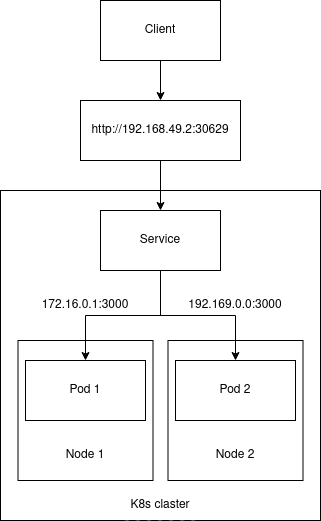

The diagram above was exported from draw.io. Its source (the exported page's mxGraphModel, read from the mxfile embedded in the PNG):
<mxGraphModel dx="1348" dy="793" grid="1" gridSize="10" guides="1" tooltips="1" connect="1" arrows="1" fold="1" page="1" pageScale="1" pageWidth="850" pageHeight="1100" math="0" shadow="0">
  <root>
    <mxCell id="0" />
    <mxCell id="1" parent="0" />
    <mxCell id="GhXSrR6dTGzceHkGh1rj-13" style="edgeStyle=orthogonalEdgeStyle;rounded=0;orthogonalLoop=1;jettySize=auto;html=1;" parent="1" source="GhXSrR6dTGzceHkGh1rj-1" target="GhXSrR6dTGzceHkGh1rj-6" edge="1">
      <mxGeometry relative="1" as="geometry" />
    </mxCell>
    <mxCell id="GhXSrR6dTGzceHkGh1rj-1" value="Client" style="rounded=0;whiteSpace=wrap;html=1;" parent="1" vertex="1">
      <mxGeometry x="380" y="130" width="120" height="60" as="geometry" />
    </mxCell>
    <mxCell id="GhXSrR6dTGzceHkGh1rj-2" value="" style="rounded=0;whiteSpace=wrap;html=1;fillStyle=auto;" parent="1" vertex="1">
      <mxGeometry x="280" y="320" width="320" height="330" as="geometry" />
    </mxCell>
    <mxCell id="GhXSrR6dTGzceHkGh1rj-4" value="Service" style="rounded=0;whiteSpace=wrap;html=1;" parent="1" vertex="1">
      <mxGeometry x="380" y="340" width="120" height="60" as="geometry" />
    </mxCell>
    <mxCell id="UDVSC-2o1cq4HLSlBz6y-1" style="edgeStyle=orthogonalEdgeStyle;rounded=0;orthogonalLoop=1;jettySize=auto;html=1;entryX=0.5;entryY=0;entryDx=0;entryDy=0;" edge="1" parent="1" source="GhXSrR6dTGzceHkGh1rj-6" target="GhXSrR6dTGzceHkGh1rj-4">
      <mxGeometry relative="1" as="geometry" />
    </mxCell>
    <mxCell id="GhXSrR6dTGzceHkGh1rj-6" value="http://192.168.49.2:30629" style="rounded=0;whiteSpace=wrap;html=1;" parent="1" vertex="1">
      <mxGeometry x="360" y="230" width="160" height="60" as="geometry" />
    </mxCell>
    <mxCell id="GhXSrR6dTGzceHkGh1rj-15" value="K8s claster" style="text;html=1;strokeColor=none;fillColor=default;align=center;verticalAlign=middle;whiteSpace=wrap;rounded=0;glass=0;fillStyle=dots;" parent="1" vertex="1">
      <mxGeometry x="400" y="620" width="80" height="30" as="geometry" />
    </mxCell>
    <mxCell id="0KZoJH5da6MKCxbaEFOo-1" value="" style="rounded=0;whiteSpace=wrap;html=1;" parent="1" vertex="1">
      <mxGeometry x="447.5" y="470" width="135" height="140" as="geometry" />
    </mxCell>
    <mxCell id="6PNy5Lf_JJgI5vNUF_Vb-1" value="&lt;div&gt;Pod 2&lt;/div&gt;" style="rounded=0;whiteSpace=wrap;html=1;" parent="1" vertex="1">
      <mxGeometry x="455" y="490" width="120" height="60" as="geometry" />
    </mxCell>
    <mxCell id="0KZoJH5da6MKCxbaEFOo-2" value="" style="rounded=0;whiteSpace=wrap;html=1;" parent="1" vertex="1">
      <mxGeometry x="297.5" y="470" width="135" height="140" as="geometry" />
    </mxCell>
    <mxCell id="0KZoJH5da6MKCxbaEFOo-3" value="&lt;div&gt;Pod 1&lt;br&gt;&lt;/div&gt;" style="rounded=0;whiteSpace=wrap;html=1;" parent="1" vertex="1">
      <mxGeometry x="305" y="490" width="120" height="60" as="geometry" />
    </mxCell>
    <mxCell id="UDVSC-2o1cq4HLSlBz6y-2" value="Node 1" style="text;html=1;strokeColor=none;fillColor=none;align=center;verticalAlign=middle;whiteSpace=wrap;rounded=0;" vertex="1" parent="1">
      <mxGeometry x="335" y="570" width="60" height="30" as="geometry" />
    </mxCell>
    <mxCell id="UDVSC-2o1cq4HLSlBz6y-3" value="Node 2" style="text;html=1;strokeColor=none;fillColor=none;align=center;verticalAlign=middle;whiteSpace=wrap;rounded=0;" vertex="1" parent="1">
      <mxGeometry x="485" y="570" width="60" height="30" as="geometry" />
    </mxCell>
    <mxCell id="UDVSC-2o1cq4HLSlBz6y-5" style="edgeStyle=orthogonalEdgeStyle;rounded=0;orthogonalLoop=1;jettySize=auto;html=1;entryX=0.5;entryY=0;entryDx=0;entryDy=0;" edge="1" parent="1" source="GhXSrR6dTGzceHkGh1rj-4" target="0KZoJH5da6MKCxbaEFOo-3">
      <mxGeometry relative="1" as="geometry" />
    </mxCell>
    <mxCell id="UDVSC-2o1cq4HLSlBz6y-6" value="172.16.0.1:3000" style="text;html=1;strokeColor=none;fillColor=none;align=center;verticalAlign=middle;whiteSpace=wrap;rounded=0;" vertex="1" parent="1">
      <mxGeometry x="315" y="420" width="100" height="30" as="geometry" />
    </mxCell>
    <mxCell id="UDVSC-2o1cq4HLSlBz6y-8" value="192.169.0.0:3000" style="text;html=1;strokeColor=none;fillColor=none;align=center;verticalAlign=middle;whiteSpace=wrap;rounded=0;" vertex="1" parent="1">
      <mxGeometry x="465" y="420" width="100" height="30" as="geometry" />
    </mxCell>
    <mxCell id="UDVSC-2o1cq4HLSlBz6y-7" style="edgeStyle=orthogonalEdgeStyle;rounded=0;orthogonalLoop=1;jettySize=auto;html=1;" edge="1" parent="1" source="GhXSrR6dTGzceHkGh1rj-4" target="6PNy5Lf_JJgI5vNUF_Vb-1">
      <mxGeometry relative="1" as="geometry" />
    </mxCell>
  </root>
</mxGraphModel>